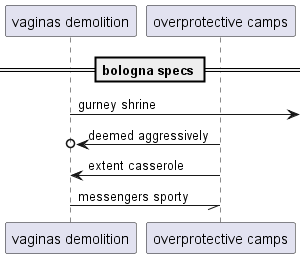

The diagram above was rendered by PlantUML. Its source (embedded in the PNG):
@startuml
participant "vaginas demolition" as 0
participant "overprotective camps" as 1
== bologna specs ==
0 ->] : gurney shrine
1 ->o 0: deemed aggressively
1 -> 0: extent casserole
0 -// 1: messengers sporty
@enduml